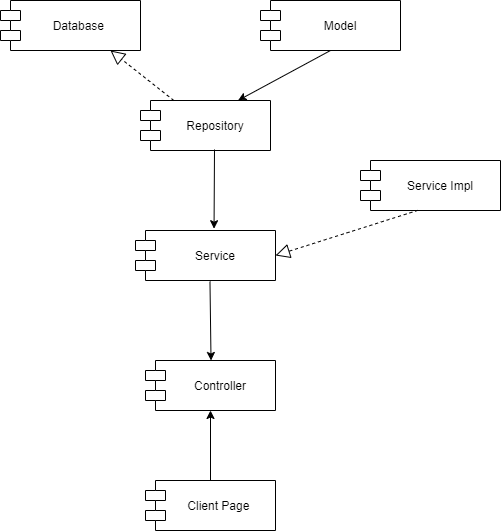

The diagram above was exported from draw.io. Its source (the exported page's mxGraphModel, read from the mxfile embedded in the PNG):
<mxGraphModel dx="1460" dy="512" grid="1" gridSize="10" guides="1" tooltips="1" connect="1" arrows="1" fold="1" page="1" pageScale="1" pageWidth="827" pageHeight="1169" math="0" shadow="0">
  <root>
    <mxCell id="0" />
    <mxCell id="1" parent="0" />
    <mxCell id="L-VILVMdwUbjxES1DxpC-3" value="Controller" style="shape=module;align=left;spacingLeft=20;align=center;verticalAlign=middle;" parent="1" vertex="1">
      <mxGeometry x="-595" y="380" width="130" height="50" as="geometry" />
    </mxCell>
    <mxCell id="L-VILVMdwUbjxES1DxpC-4" value="Service" style="shape=module;align=left;spacingLeft=20;align=center;verticalAlign=middle;" parent="1" vertex="1">
      <mxGeometry x="-605" y="250" width="140" height="50" as="geometry" />
    </mxCell>
    <mxCell id="L-VILVMdwUbjxES1DxpC-5" value="Client Page " style="shape=module;align=left;spacingLeft=20;align=center;verticalAlign=middle;" parent="1" vertex="1">
      <mxGeometry x="-595" y="500" width="130" height="50" as="geometry" />
    </mxCell>
    <mxCell id="OpzM8fnXgpkklqIDiX32-1" value="Repository" style="shape=module;align=left;spacingLeft=20;align=center;verticalAlign=middle;" vertex="1" parent="1">
      <mxGeometry x="-600" y="120" width="130" height="50" as="geometry" />
    </mxCell>
    <mxCell id="OpzM8fnXgpkklqIDiX32-2" value="Model" style="shape=module;align=left;spacingLeft=20;align=center;verticalAlign=middle;" vertex="1" parent="1">
      <mxGeometry x="-480" y="20" width="140" height="50" as="geometry" />
    </mxCell>
    <mxCell id="OpzM8fnXgpkklqIDiX32-3" value="Database " style="shape=module;align=left;spacingLeft=20;align=center;verticalAlign=middle;" vertex="1" parent="1">
      <mxGeometry x="-740" y="20" width="140" height="50" as="geometry" />
    </mxCell>
    <mxCell id="OpzM8fnXgpkklqIDiX32-4" value="Service Impl" style="shape=module;align=left;spacingLeft=20;align=center;verticalAlign=middle;" vertex="1" parent="1">
      <mxGeometry x="-380" y="180" width="140" height="50" as="geometry" />
    </mxCell>
    <mxCell id="OpzM8fnXgpkklqIDiX32-6" value="" style="endArrow=classic;html=1;exitX=0.5;exitY=1;exitDx=0;exitDy=0;entryX=0.75;entryY=0;entryDx=0;entryDy=0;" edge="1" parent="1" source="OpzM8fnXgpkklqIDiX32-2" target="OpzM8fnXgpkklqIDiX32-1">
      <mxGeometry width="50" height="50" relative="1" as="geometry">
        <mxPoint x="-530" y="190" as="sourcePoint" />
        <mxPoint x="-480" y="140" as="targetPoint" />
      </mxGeometry>
    </mxCell>
    <mxCell id="OpzM8fnXgpkklqIDiX32-7" value="" style="endArrow=block;dashed=1;endFill=0;endSize=12;html=1;" edge="1" parent="1" source="OpzM8fnXgpkklqIDiX32-1">
      <mxGeometry width="160" relative="1" as="geometry">
        <mxPoint x="-580" y="270" as="sourcePoint" />
        <mxPoint x="-630" y="70" as="targetPoint" />
      </mxGeometry>
    </mxCell>
    <mxCell id="OpzM8fnXgpkklqIDiX32-8" value="" style="endArrow=block;dashed=1;endFill=0;endSize=12;html=1;exitX=0.411;exitY=0.996;exitDx=0;exitDy=0;exitPerimeter=0;entryX=1;entryY=0.5;entryDx=0;entryDy=0;" edge="1" parent="1" source="OpzM8fnXgpkklqIDiX32-4" target="L-VILVMdwUbjxES1DxpC-4">
      <mxGeometry width="160" relative="1" as="geometry">
        <mxPoint x="-349.66666666666663" y="280" as="sourcePoint" />
        <mxPoint x="-413" y="230" as="targetPoint" />
      </mxGeometry>
    </mxCell>
    <mxCell id="OpzM8fnXgpkklqIDiX32-9" value="" style="endArrow=classic;html=1;entryX=0.561;entryY=-0.036;entryDx=0;entryDy=0;entryPerimeter=0;" edge="1" parent="1" target="L-VILVMdwUbjxES1DxpC-4">
      <mxGeometry width="50" height="50" relative="1" as="geometry">
        <mxPoint x="-526" y="169" as="sourcePoint" />
        <mxPoint x="-480" y="340" as="targetPoint" />
      </mxGeometry>
    </mxCell>
    <mxCell id="OpzM8fnXgpkklqIDiX32-10" value="" style="endArrow=classic;html=1;entryX=0.579;entryY=-0.02;entryDx=0;entryDy=0;entryPerimeter=0;" edge="1" parent="1">
      <mxGeometry width="50" height="50" relative="1" as="geometry">
        <mxPoint x="-530.53" y="301" as="sourcePoint" />
        <mxPoint x="-529.47" y="380" as="targetPoint" />
      </mxGeometry>
    </mxCell>
    <mxCell id="OpzM8fnXgpkklqIDiX32-12" value="" style="endArrow=classic;html=1;exitX=0.5;exitY=0;exitDx=0;exitDy=0;entryX=0.5;entryY=1;entryDx=0;entryDy=0;" edge="1" parent="1" source="L-VILVMdwUbjxES1DxpC-5" target="L-VILVMdwUbjxES1DxpC-3">
      <mxGeometry width="50" height="50" relative="1" as="geometry">
        <mxPoint x="-530" y="490" as="sourcePoint" />
        <mxPoint x="-480" y="440" as="targetPoint" />
      </mxGeometry>
    </mxCell>
  </root>
</mxGraphModel>